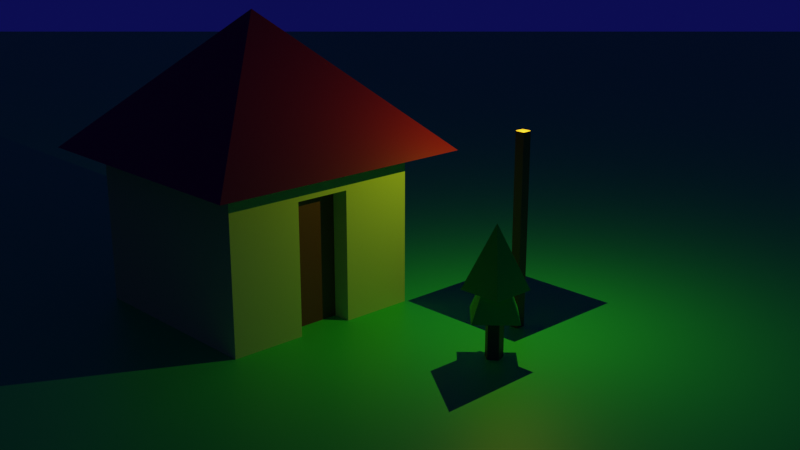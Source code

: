# Source: house.blend  (saved by Blender 3.5.10; exported with 4.5.12 LTS)
import bpy
from mathutils import Matrix  # noqa: F401  (used for matrix-valued properties, if any)

bpy.ops.wm.read_factory_settings(use_empty=True)
scene = bpy.context.scene
scene.name = 'Scene'

# ---- collections
col_collection = bpy.data.collections.new('Collection'); scene.collection.children.link(col_collection)
col_tree = bpy.data.collections.new('Tree'); col_collection.children.link(col_tree)

# ---- materials (node trees are filled in below, after node groups)
mat_grass = bpy.data.materials.new('Grass')
mat_grass.use_transparent_shadow = False
mat_leaves = bpy.data.materials.new('Leaves')
mat_leaves.use_transparent_shadow = False
mat_wood = bpy.data.materials.new('Wood')
mat_wood.use_transparent_shadow = False
mat_house = bpy.data.materials.new('House')
mat_house.use_transparent_shadow = False
mat_brick = bpy.data.materials.new('Brick')
mat_brick.use_transparent_shadow = False

# ---- material node trees
mat_grass.use_nodes = True; mat_grass.node_tree.nodes.clear()
_N = mat_grass.node_tree.nodes; _L = mat_grass.node_tree.links
n0 = _N.new('ShaderNodeBsdfPrincipled'); n0.name = 'Principled BSDF'; n0.location = (10, 300)
n0.distribution = 'GGX'
n0.subsurface_method = 'RANDOM_WALK_SKIN'
n0.inputs[0].default_value = (0.03254, 0.8, 0.06234, 1.0)
n0.inputs[3].default_value = 1.45
n0.inputs[27].default_value = (0.0, 0.0, 0.0, 1.0)
n0.inputs[28].default_value = 1.0
n1 = _N.new('ShaderNodeOutputMaterial'); n1.name = 'Material Output'; n1.location = (300, 300)
_L.new(n0.outputs[0], n1.inputs[0])
n1.is_active_output = True
mat_leaves.use_nodes = True; mat_leaves.node_tree.nodes.clear()
_N = mat_leaves.node_tree.nodes; _L = mat_leaves.node_tree.links
n0 = _N.new('ShaderNodeBsdfPrincipled'); n0.name = 'Principled BSDF'; n0.location = (10, 300)
n0.distribution = 'GGX'
n0.subsurface_method = 'RANDOM_WALK_SKIN'
n0.inputs[0].default_value = (0.03473, 0.8, 0.001519, 1.0)
n0.inputs[3].default_value = 1.45
n0.inputs[27].default_value = (0.0, 0.0, 0.0, 1.0)
n0.inputs[28].default_value = 1.0
n1 = _N.new('ShaderNodeOutputMaterial'); n1.name = 'Material Output'; n1.location = (300, 300)
_L.new(n0.outputs[0], n1.inputs[0])
n1.is_active_output = True
mat_wood.use_nodes = True; mat_wood.node_tree.nodes.clear()
_N = mat_wood.node_tree.nodes; _L = mat_wood.node_tree.links
n0 = _N.new('ShaderNodeBsdfPrincipled'); n0.name = 'Principled BSDF'; n0.location = (10, 300)
n0.distribution = 'GGX'
n0.subsurface_method = 'RANDOM_WALK_SKIN'
n0.inputs[0].default_value = (0.1473, 0.0656, 0.01343, 1.0)
n0.inputs[3].default_value = 1.45
n0.inputs[27].default_value = (0.0, 0.0, 0.0, 1.0)
n0.inputs[28].default_value = 1.0
n1 = _N.new('ShaderNodeOutputMaterial'); n1.name = 'Material Output'; n1.location = (300, 300)
_L.new(n0.outputs[0], n1.inputs[0])
n1.is_active_output = True
mat_house.use_nodes = True; mat_house.node_tree.nodes.clear()
_N = mat_house.node_tree.nodes; _L = mat_house.node_tree.links
n0 = _N.new('ShaderNodeBsdfPrincipled'); n0.name = 'Principled BSDF'; n0.location = (10, 300)
n0.distribution = 'GGX'
n0.subsurface_method = 'RANDOM_WALK_SKIN'
n0.inputs[0].default_value = (0.5269, 0.8, 0.1424, 1.0)
n0.inputs[3].default_value = 1.45
n0.inputs[27].default_value = (0.0, 0.0, 0.0, 1.0)
n0.inputs[28].default_value = 1.0
n1 = _N.new('ShaderNodeOutputMaterial'); n1.name = 'Material Output'; n1.location = (300, 300)
_L.new(n0.outputs[0], n1.inputs[0])
n1.is_active_output = True
mat_brick.use_nodes = True; mat_brick.node_tree.nodes.clear()
_N = mat_brick.node_tree.nodes; _L = mat_brick.node_tree.links
n0 = _N.new('ShaderNodeBsdfPrincipled'); n0.name = 'Principled BSDF'; n0.location = (10, 300)
n0.distribution = 'GGX'
n0.subsurface_method = 'RANDOM_WALK_SKIN'
n0.inputs[0].default_value = (0.196, 0.005627, 0.0, 1.0)
n0.inputs[3].default_value = 1.45
n0.inputs[27].default_value = (0.0, 0.0, 0.0, 1.0)
n0.inputs[28].default_value = 1.0
n1 = _N.new('ShaderNodeOutputMaterial'); n1.name = 'Material Output'; n1.location = (300, 300)
_L.new(n0.outputs[0], n1.inputs[0])
n1.is_active_output = True

# ---- world
world_world = bpy.data.worlds.new('World'); scene.world = world_world
world_world.use_nodes = True; world_world.node_tree.nodes.clear()
_N = world_world.node_tree.nodes; _L = world_world.node_tree.links
n0 = _N.new('ShaderNodeOutputWorld'); n0.name = 'World Output'; n0.location = (300, 300)
n1 = _N.new('ShaderNodeBackground'); n1.name = 'Background'; n1.location = (10, 300)
n1.inputs[0].default_value = (0.003436, 0.003949, 0.06681, 1.0)
_L.new(n1.outputs[0], n0.inputs[0])
n0.is_active_output = True
world_world.color = (0.05088, 0.05088, 0.05088)
world_world.use_sun_shadow = False
world_world.sun_shadow_jitter_overblur = 0.0

# ---- cameras
cam_camera = bpy.data.cameras.new('Camera')
cam_camera.clip_end = 100.0
cam_camera.ortho_scale = 7.314

# ---- lights
light_point = bpy.data.lights.new('Point', 'POINT')
light_point.color = (1.0, 0.9296, 0.05354)
light_point.transmission_factor = 0.0
light_point.energy = 334.4
light_point.shadow_maximum_resolution = 0.006
light_point.use_absolute_resolution = True

# ---- meshes
me_plane = bpy.data.meshes.new('Plane')
me_plane.from_pydata([(-1.0, -1.0, 0.0), (1.0, -1.0, 0.0), (-1.0, 1.0, 0.0), (1.0, 1.0, 0.0)], [], [(0, 1, 3, 2)])
_uv = me_plane.uv_layers.new(name='UVMap')
_uv.uv.foreach_set('vector', [0.0, 0.0, 1.0, 0.0, 1.0, 1.0, 0.0, 1.0])
me_plane.materials.append(mat_grass)
me_plane.update()
me_cone_001 = bpy.data.meshes.new('Cone.001')
me_cone_001.from_pydata([(0.0, 1.0, -1.0), (1.0, 0.0, -1.0), (0.0, -1.0, -1.0), (-1.0, 0.0, -1.0), (0.0, 0.0, 1.0), (-0.7071, 0.7071, -0.1958), (0.7071, 0.7071, -0.1958), (0.7071, -0.7071, -0.1958), (-0.7071, -0.7071, -0.1958), (0.0, 0.0, 1.804)], [], [(0, 4, 1), (1, 4, 2), (0, 1, 2, 3), (2, 4, 3), (3, 4, 0), (5, 9, 6), (6, 9, 7), (7, 9, 8), (8, 9, 5)])
_uv = me_cone_001.uv_layers.new(name='UVMap')
_uv.uv.foreach_set('vector', [0.25, 0.49, 0.25, 0.25, 0.49, 0.25, 0.49, 0.25, 0.25, 0.25, 0.25, 0.01, 0.75, 0.49, 0.99, 0.25, 0.75, 0.01, 0.51, 0.25, 0.25, 0.01, 0.25, 0.25, 0.01, 0.25, 0.01, 0.25, 0.25, 0.25, 0.25, 0.49, 0.25, 0.49, 0.25, 0.25, 0.49, 0.25, 0.49, 0.25, 0.25, 0.25, 0.25, 0.01, 0.25, 0.01, 0.25, 0.25, 0.01, 0.25, 0.01, 0.25, 0.25, 0.25, 0.25, 0.49])
me_cone_001.materials.append(mat_leaves)
me_cone_001.update()
me_cylinder = bpy.data.meshes.new('Cylinder')
me_cylinder.from_pydata([(0.0, 1.0, -1.0), (0.0, 1.0, 1.0), (0.9511, 0.309, -1.0), (0.9511, 0.309, 1.0), (0.5878, -0.809, -1.0), (0.5878, -0.809, 1.0), (-0.5878, -0.809, -1.0), (-0.5878, -0.809, 1.0), (-0.9511, 0.309, -1.0), (-0.9511, 0.309, 1.0)], [], [(0, 1, 3, 2), (2, 3, 5, 4), (4, 5, 7, 6), (3, 1, 9, 7, 5), (6, 7, 9, 8), (8, 9, 1, 0), (0, 2, 4, 6, 8)])
_uv = me_cylinder.uv_layers.new(name='UVMap')
_uv.uv.foreach_set('vector', [1.0, 0.5, 1.0, 1.0, 0.8, 1.0, 0.8, 0.5, 0.8, 0.5, 0.8, 1.0, 0.6, 1.0, 0.6, 0.5, 0.6, 0.5, 0.6, 1.0, 0.4, 1.0, 0.4, 0.5, 0.4783, 0.3242, 0.25, 0.49, 0.02175, 0.3242, 0.1089, 0.05584, 0.3911, 0.05584, 0.4, 0.5, 0.4, 1.0, 0.2, 1.0, 0.2, 0.5, 0.2, 0.5, 0.2, 1.0, 2.98e-08, 1.0, 2.98e-08, 0.5, 0.75, 0.49, 0.9783, 0.3242, 0.8911, 0.05584, 0.6089, 0.05584, 0.5217, 0.3242])
me_cylinder.materials.append(mat_wood)
me_cylinder.update()
me_cube_002 = bpy.data.meshes.new('Cube.002')
me_cube_002.from_pydata([(-1.0, -0.2734, -0.8014), (-1.0, -0.2734, 3.561), (-1.0, 0.2734, -0.8014), (-1.0, 0.2734, 3.561), (1.0, -1.0, -1.0), (1.0, -1.0, 4.816), (1.0, 1.0, -1.0), (1.0, 1.0, 4.816), (-1.0, 1.0, -1.0), (-1.0, -1.0, -1.0), (-1.0, -1.0, 4.816), (-1.0, 1.0, 4.816), (-0.8173, 0.2734, -0.8014), (-0.8173, -0.2734, -0.8014), (-0.8173, -0.2734, 3.561), (-0.8173, 0.2734, 3.561)], [], [(1, 3, 15, 14), (8, 11, 7, 6), (6, 7, 5, 4), (4, 5, 10, 9), (8, 6, 4, 9), (7, 11, 10, 5), (0, 2, 8, 9), (1, 0, 9, 10), (3, 1, 10, 11), (2, 3, 11, 8), (13, 14, 15, 12), (2, 0, 13, 12), (3, 2, 12, 15), (0, 1, 14, 13)])
me_cube_002.polygons.foreach_set('material_index', [1, 1, 1, 1, 1, 1, 1, 1, 1, 1, 0, 1, 1, 1])
_uv = me_cube_002.uv_layers.new(name='UVMap')
_uv.uv.foreach_set('vector', [0.5938, 0.09082, 0.5938, 0.1592, 0.5938, 0.1592, 0.5938, 0.09082, 0.375, 0.25, 0.625, 0.25, 0.625, 0.5, 0.375, 0.5, 0.375, 0.5, 0.625, 0.5, 0.625, 0.75, 0.375, 0.75, 0.375, 0.75, 0.625, 0.75, 0.625, 1.0, 0.375, 1.0, 0.125, 0.5, 0.375, 0.5, 0.375, 0.75, 0.125, 0.75, 0.625, 0.5, 0.875, 0.5, 0.875, 0.75, 0.625, 0.75, 0.4062, 0.09082, 0.4062, 0.1592, 0.375, 0.25, 0.375, 0.0, 0.5938, 0.09082, 0.4062, 0.09082, 0.375, 0.0, 0.625, 0.0, 0.5938, 0.1592, 0.5938, 0.09082, 0.625, 0.0, 0.625, 0.25, 0.4062, 0.1592, 0.5938, 0.1592, 0.625, 0.25, 0.375, 0.25, 0.4062, 0.09082, 0.5938, 0.09082, 0.5938, 0.1592, 0.4062, 0.1592, 0.4062, 0.1592, 0.4062, 0.09082, 0.4062, 0.09082, 0.4062, 0.1592, 0.5938, 0.1592, 0.4062, 0.1592, 0.4062, 0.1592, 0.5938, 0.1592, 0.4062, 0.09082, 0.5938, 0.09082, 0.5938, 0.09082, 0.4062, 0.09082])
me_cube_002.materials.append(mat_wood)
me_cube_002.materials.append(mat_house)
me_cube_002.update()
me_cone_003 = bpy.data.meshes.new('Cone.003')
me_cone_003.from_pydata([(0.0, 1.0, -1.0), (1.0, 0.0, -1.0), (0.0, -1.0, -1.0), (-1.0, 0.0, -1.0), (0.0, 0.0, 1.0)], [], [(0, 4, 1), (1, 4, 2), (0, 1, 2, 3), (2, 4, 3), (3, 4, 0)])
_uv = me_cone_003.uv_layers.new(name='UVMap')
_uv.uv.foreach_set('vector', [0.25, 0.49, 0.25, 0.25, 0.49, 0.25, 0.49, 0.25, 0.25, 0.25, 0.25, 0.01, 0.75, 0.49, 0.99, 0.25, 0.75, 0.01, 0.51, 0.25, 0.25, 0.01, 0.25, 0.25, 0.01, 0.25, 0.01, 0.25, 0.25, 0.25, 0.25, 0.49])
me_cone_003.materials.append(mat_brick)
me_cone_003.update()
me_cube_003 = bpy.data.meshes.new('Cube.003')
me_cube_003.from_pydata([(-1.0, -1.0, -1.0), (-1.0, -1.0, 7.758), (-1.0, 1.0, -1.0), (-1.0, 1.0, 7.758), (1.0, -1.0, -1.0), (1.0, -1.0, 7.758), (1.0, 1.0, -1.0), (1.0, 1.0, 7.758)], [], [(0, 1, 3, 2), (2, 3, 7, 6), (6, 7, 5, 4), (4, 5, 1, 0), (2, 6, 4, 0), (7, 3, 1, 5)])
_uv = me_cube_003.uv_layers.new(name='UVMap')
_uv.uv.foreach_set('vector', [0.375, 0.0, 0.625, 0.0, 0.625, 0.25, 0.375, 0.25, 0.375, 0.25, 0.625, 0.25, 0.625, 0.5, 0.375, 0.5, 0.375, 0.5, 0.625, 0.5, 0.625, 0.75, 0.375, 0.75, 0.375, 0.75, 0.625, 0.75, 0.625, 1.0, 0.375, 1.0, 0.125, 0.5, 0.375, 0.5, 0.375, 0.75, 0.125, 0.75, 0.625, 0.5, 0.875, 0.5, 0.875, 0.75, 0.625, 0.75])
me_cube_003.materials.append(mat_wood)
me_cube_003.update()

# ---- objects
ob_camera = bpy.data.objects.new('Camera', cam_camera)
ob_plane = bpy.data.objects.new('Plane', me_plane)
ob_leaves = bpy.data.objects.new('Leaves', me_cone_001)
ob_trunk = bpy.data.objects.new('Trunk', me_cylinder)
ob_cube = bpy.data.objects.new('Cube', me_cube_002)
ob_cone = bpy.data.objects.new('Cone', me_cone_003)
ob_cube_001 = bpy.data.objects.new('Cube.001', me_cube_003)
ob_point = bpy.data.objects.new('Point', light_point)

# ---- transforms, parenting, visibility, modifiers, constraints
ob_camera.location = (19.78, -22.4, 13.4)
ob_camera.rotation_euler = (1.266, -7.451e-09, 0.8149)
ob_camera.lock_rotations_4d = False
ob_camera.empty_display_type = 'ARROWS'
ob_camera.color = (0.0, 0.0, 0.0, 0.0)
ob_camera.display_type = 'WIRE'
ob_camera.lineart.crease_threshold = 0.0
ob_plane.location = (0.0, 0.0, 0.0)
ob_plane.scale = (100.0, 100.0, 100.0)
ob_leaves.location = (0.0, 0.0, 2.287)
ob_trunk.location = (0.0, 0.0, 0.6866)
ob_trunk.scale = (-0.2869, -0.2869, 1.0)
ob_cube.location = (-8.403, -2.196, 0.7073)
ob_cube.scale = (-3.386, -3.386, 1.0)
ob_cone.location = (-8.083, -2.319, 7.378)
ob_cone.rotation_euler = (0.0, -0.0, 0.7854)
ob_cone.scale = (6.315, 6.315, 2.176)
ob_cube_001.location = (-1.088, 2.268, 0.4996)
ob_cube_001.scale = (0.1577, 0.1577, 0.737)
ob_point.location = (-0.9751, 2.171, 6.669)

# ---- collection membership
col_collection.objects.link(ob_camera)
col_collection.objects.link(ob_plane)
col_tree.objects.link(ob_leaves)
col_tree.objects.link(ob_trunk)
col_tree.objects.link(ob_cube)
col_tree.objects.link(ob_cone)
col_tree.objects.link(ob_cube_001)
col_tree.objects.link(ob_point)

# ---- scene / render settings (as saved in the file)
scene.camera = ob_camera
scene.frame_start = 1; scene.frame_end = 250; scene.frame_set(98)
scene.render.engine = 'BLENDER_EEVEE_NEXT'
scene.cycles.sampling_pattern = 'TABULATED_SOBOL'
scene.view_settings.view_transform = 'Filmic'
bpy.context.view_layer.update()
